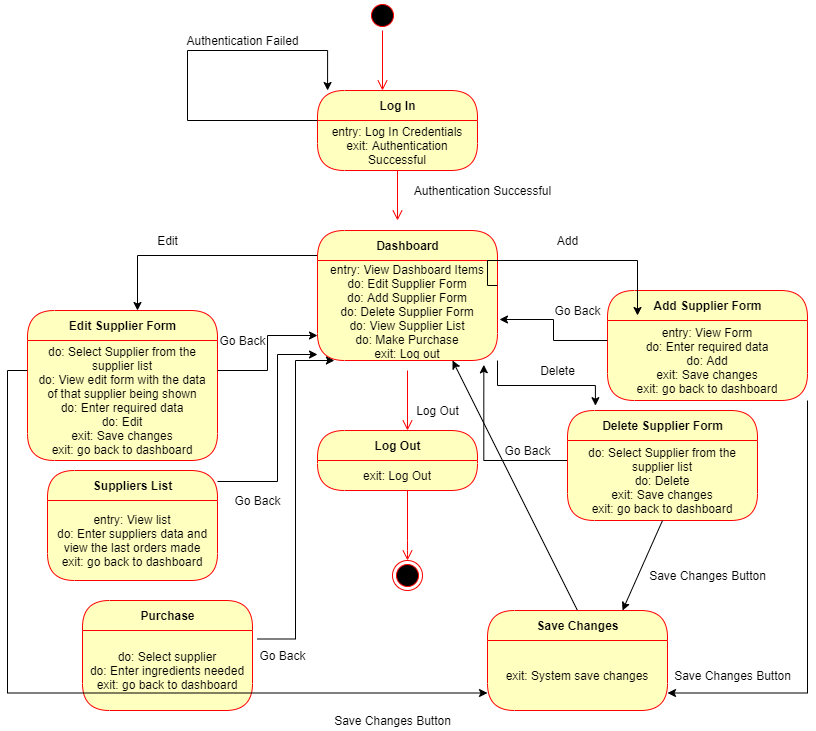

The diagram above was exported from draw.io. Its source (the exported page's mxGraphModel, read from the mxfile embedded in the PNG):
<mxGraphModel dx="1718" dy="393" grid="1" gridSize="10" guides="1" tooltips="1" connect="1" arrows="1" fold="1" page="1" pageScale="1" pageWidth="850" pageHeight="1100" math="0" shadow="0">
  <root>
    <mxCell id="0" />
    <mxCell id="1" parent="0" />
    <mxCell id="881NcdUMkefaSIoyBthv-1" value="" style="ellipse;html=1;shape=startState;fillColor=#000000;strokeColor=#ff0000;" parent="1" vertex="1">
      <mxGeometry x="360" y="10" width="30" height="30" as="geometry" />
    </mxCell>
    <mxCell id="881NcdUMkefaSIoyBthv-2" value="" style="edgeStyle=orthogonalEdgeStyle;html=1;verticalAlign=bottom;endArrow=open;endSize=8;strokeColor=#ff0000;" parent="1" source="881NcdUMkefaSIoyBthv-1" edge="1">
      <mxGeometry relative="1" as="geometry">
        <mxPoint x="375" y="100" as="targetPoint" />
      </mxGeometry>
    </mxCell>
    <mxCell id="881NcdUMkefaSIoyBthv-3" value="Log In" style="swimlane;html=1;fontStyle=1;align=center;verticalAlign=middle;childLayout=stackLayout;horizontal=1;startSize=30;horizontalStack=0;resizeParent=0;resizeLast=1;container=0;fontColor=#000000;collapsible=0;rounded=1;arcSize=30;strokeColor=#ff0000;fillColor=#ffffc0;swimlaneFillColor=#ffffc0;dropTarget=0;" parent="1" vertex="1">
      <mxGeometry x="310" y="100" width="160" height="80" as="geometry" />
    </mxCell>
    <mxCell id="881NcdUMkefaSIoyBthv-4" value="entry: Log In Credentials&lt;br&gt;exit: Authentication Successful" style="text;html=1;strokeColor=none;fillColor=none;align=center;verticalAlign=middle;spacingLeft=4;spacingRight=4;whiteSpace=wrap;overflow=hidden;rotatable=0;fontColor=#000000;" parent="881NcdUMkefaSIoyBthv-3" vertex="1">
      <mxGeometry y="30" width="160" height="50" as="geometry" />
    </mxCell>
    <mxCell id="881NcdUMkefaSIoyBthv-6" style="edgeStyle=orthogonalEdgeStyle;rounded=0;orthogonalLoop=1;jettySize=auto;html=1;exitX=0;exitY=0;exitDx=0;exitDy=0;entryX=0.063;entryY=0;entryDx=0;entryDy=0;entryPerimeter=0;" parent="881NcdUMkefaSIoyBthv-3" source="881NcdUMkefaSIoyBthv-4" target="881NcdUMkefaSIoyBthv-3" edge="1">
      <mxGeometry relative="1" as="geometry">
        <mxPoint x="-90" y="-80" as="targetPoint" />
        <Array as="points">
          <mxPoint x="-130" y="30" />
          <mxPoint x="-130" y="-40" />
          <mxPoint x="10" y="-40" />
        </Array>
      </mxGeometry>
    </mxCell>
    <mxCell id="881NcdUMkefaSIoyBthv-5" value="" style="edgeStyle=orthogonalEdgeStyle;html=1;verticalAlign=bottom;endArrow=open;endSize=8;strokeColor=#ff0000;" parent="1" source="881NcdUMkefaSIoyBthv-3" edge="1">
      <mxGeometry relative="1" as="geometry">
        <mxPoint x="390" y="230" as="targetPoint" />
      </mxGeometry>
    </mxCell>
    <mxCell id="881NcdUMkefaSIoyBthv-7" value="Authentication Failed" style="text;html=1;align=center;verticalAlign=middle;resizable=0;points=[];autosize=1;strokeColor=none;" parent="1" vertex="1">
      <mxGeometry x="170" y="40" width="130" height="20" as="geometry" />
    </mxCell>
    <mxCell id="881NcdUMkefaSIoyBthv-8" value="Authentication Successful" style="text;html=1;align=center;verticalAlign=middle;resizable=0;points=[];autosize=1;strokeColor=none;" parent="1" vertex="1">
      <mxGeometry x="400" y="190" width="150" height="20" as="geometry" />
    </mxCell>
    <mxCell id="881NcdUMkefaSIoyBthv-23" style="edgeStyle=orthogonalEdgeStyle;rounded=0;orthogonalLoop=1;jettySize=auto;html=1;exitX=0;exitY=0.25;exitDx=0;exitDy=0;" parent="1" source="881NcdUMkefaSIoyBthv-9" edge="1">
      <mxGeometry relative="1" as="geometry">
        <mxPoint x="130" y="320" as="targetPoint" />
        <Array as="points">
          <mxPoint x="130" y="265" />
          <mxPoint x="130" y="320" />
        </Array>
      </mxGeometry>
    </mxCell>
    <mxCell id="881NcdUMkefaSIoyBthv-9" value="Dashboard" style="swimlane;html=1;fontStyle=1;align=center;verticalAlign=middle;childLayout=stackLayout;horizontal=1;startSize=30;horizontalStack=0;resizeParent=0;resizeLast=1;container=0;fontColor=#000000;collapsible=0;rounded=1;arcSize=30;strokeColor=#ff0000;fillColor=#ffffc0;swimlaneFillColor=#ffffc0;dropTarget=0;" parent="1" vertex="1">
      <mxGeometry x="310" y="240" width="180" height="130" as="geometry" />
    </mxCell>
    <mxCell id="881NcdUMkefaSIoyBthv-10" value="entry: View Dashboard Items&lt;br&gt;do: Edit Supplier Form&lt;br&gt;do: Add Supplier Form&lt;br&gt;do: Delete Supplier Form&lt;br&gt;do: View Supplier List&lt;br&gt;do: Make Purchase&lt;br&gt;exit: Log out" style="text;html=1;strokeColor=none;fillColor=none;align=center;verticalAlign=middle;spacingLeft=4;spacingRight=4;whiteSpace=wrap;overflow=hidden;rotatable=0;fontColor=#000000;" parent="881NcdUMkefaSIoyBthv-9" vertex="1">
      <mxGeometry y="30" width="180" height="100" as="geometry" />
    </mxCell>
    <mxCell id="881NcdUMkefaSIoyBthv-43" value="entry: View Dashboard Items&lt;br&gt;do: Edit Supplier Form&lt;br&gt;do: Add Supplier Form&lt;br&gt;do: Delete Supplier Form&lt;br&gt;do: View Supplier List&lt;br&gt;do: Make Purchase&lt;br&gt;" style="text;html=1;strokeColor=none;fillColor=none;align=center;verticalAlign=middle;spacingLeft=4;spacingRight=4;whiteSpace=wrap;overflow=hidden;rotatable=0;fontColor=#000000;" parent="881NcdUMkefaSIoyBthv-9" vertex="1">
      <mxGeometry y="130" width="180" as="geometry" />
    </mxCell>
    <mxCell id="881NcdUMkefaSIoyBthv-14" value="Edit Supplier Form" style="swimlane;html=1;fontStyle=1;align=center;verticalAlign=middle;childLayout=stackLayout;horizontal=1;startSize=30;horizontalStack=0;resizeParent=0;resizeLast=1;container=0;fontColor=#000000;collapsible=0;rounded=1;arcSize=30;strokeColor=#ff0000;fillColor=#ffffc0;swimlaneFillColor=#ffffc0;dropTarget=0;" parent="1" vertex="1">
      <mxGeometry x="20" y="320" width="190" height="150" as="geometry" />
    </mxCell>
    <mxCell id="881NcdUMkefaSIoyBthv-15" value="do: Select Supplier from the supplier list&lt;br&gt;do: View edit form with the data of that supplier being shown&lt;br&gt;do: Enter required data&lt;br&gt;do: Edit&lt;br&gt;exit: Save changes&lt;br&gt;exit: go back to dashboard" style="text;html=1;strokeColor=none;fillColor=none;align=center;verticalAlign=middle;spacingLeft=4;spacingRight=4;whiteSpace=wrap;overflow=hidden;rotatable=0;fontColor=#000000;" parent="881NcdUMkefaSIoyBthv-14" vertex="1">
      <mxGeometry y="30" width="190" height="120" as="geometry" />
    </mxCell>
    <mxCell id="881NcdUMkefaSIoyBthv-19" value="" style="edgeStyle=orthogonalEdgeStyle;html=1;verticalAlign=bottom;endArrow=open;endSize=8;strokeColor=#ff0000;" parent="1" edge="1">
      <mxGeometry relative="1" as="geometry">
        <mxPoint x="400" y="440" as="targetPoint" />
        <mxPoint x="400" y="380" as="sourcePoint" />
      </mxGeometry>
    </mxCell>
    <mxCell id="881NcdUMkefaSIoyBthv-20" value="Go Back" style="text;html=1;align=center;verticalAlign=middle;resizable=0;points=[];autosize=1;strokeColor=none;" parent="1" vertex="1">
      <mxGeometry x="205" y="340" width="60" height="20" as="geometry" />
    </mxCell>
    <mxCell id="881NcdUMkefaSIoyBthv-24" value="Edit" style="text;html=1;align=center;verticalAlign=middle;resizable=0;points=[];autosize=1;strokeColor=none;" parent="1" vertex="1">
      <mxGeometry x="140" y="240" width="40" height="20" as="geometry" />
    </mxCell>
    <mxCell id="881NcdUMkefaSIoyBthv-25" value="Add Supplier Form" style="swimlane;html=1;fontStyle=1;align=center;verticalAlign=middle;childLayout=stackLayout;horizontal=1;startSize=30;horizontalStack=0;resizeParent=0;resizeLast=1;container=0;fontColor=#000000;collapsible=0;rounded=1;arcSize=30;strokeColor=#ff0000;fillColor=#ffffc0;swimlaneFillColor=#ffffc0;dropTarget=0;" parent="1" vertex="1">
      <mxGeometry x="600" y="300" width="200" height="110" as="geometry" />
    </mxCell>
    <mxCell id="881NcdUMkefaSIoyBthv-26" value="entry: View Form&lt;br&gt;do: Enter required data&lt;br&gt;do: Add&lt;br&gt;exit: Save changes&lt;br&gt;exit: go back to dashboard" style="text;html=1;strokeColor=none;fillColor=none;align=center;verticalAlign=middle;spacingLeft=4;spacingRight=4;whiteSpace=wrap;overflow=hidden;rotatable=0;fontColor=#000000;" parent="881NcdUMkefaSIoyBthv-25" vertex="1">
      <mxGeometry y="30" width="200" height="80" as="geometry" />
    </mxCell>
    <mxCell id="881NcdUMkefaSIoyBthv-27" style="edgeStyle=orthogonalEdgeStyle;rounded=0;orthogonalLoop=1;jettySize=auto;html=1;exitX=1;exitY=0.25;exitDx=0;exitDy=0;" parent="1" source="881NcdUMkefaSIoyBthv-10" edge="1">
      <mxGeometry relative="1" as="geometry">
        <mxPoint x="630" y="325" as="targetPoint" />
        <mxPoint x="810" y="270" as="sourcePoint" />
        <Array as="points">
          <mxPoint x="480" y="295" />
          <mxPoint x="480" y="270" />
          <mxPoint x="630" y="270" />
        </Array>
      </mxGeometry>
    </mxCell>
    <mxCell id="881NcdUMkefaSIoyBthv-29" value="Add" style="text;html=1;align=center;verticalAlign=middle;resizable=0;points=[];autosize=1;strokeColor=none;" parent="1" vertex="1">
      <mxGeometry x="540" y="240" width="40" height="20" as="geometry" />
    </mxCell>
    <mxCell id="881NcdUMkefaSIoyBthv-31" value="Go Back" style="text;html=1;align=center;verticalAlign=middle;resizable=0;points=[];autosize=1;strokeColor=none;" parent="1" vertex="1">
      <mxGeometry x="540" y="310" width="60" height="20" as="geometry" />
    </mxCell>
    <mxCell id="881NcdUMkefaSIoyBthv-36" style="edgeStyle=orthogonalEdgeStyle;rounded=0;orthogonalLoop=1;jettySize=auto;html=1;entryX=0.924;entryY=1.043;entryDx=0;entryDy=0;entryPerimeter=0;" parent="1" source="881NcdUMkefaSIoyBthv-32" target="881NcdUMkefaSIoyBthv-10" edge="1">
      <mxGeometry relative="1" as="geometry">
        <Array as="points">
          <mxPoint x="495" y="470" />
          <mxPoint x="467" y="470" />
        </Array>
      </mxGeometry>
    </mxCell>
    <mxCell id="881NcdUMkefaSIoyBthv-32" value="Delete Supplier Form" style="swimlane;html=1;fontStyle=1;align=center;verticalAlign=middle;childLayout=stackLayout;horizontal=1;startSize=30;horizontalStack=0;resizeParent=0;resizeLast=1;container=0;fontColor=#000000;collapsible=0;rounded=1;arcSize=30;strokeColor=#ff0000;fillColor=#ffffc0;swimlaneFillColor=#ffffc0;dropTarget=0;" parent="1" vertex="1">
      <mxGeometry x="560" y="420" width="190" height="110" as="geometry" />
    </mxCell>
    <mxCell id="881NcdUMkefaSIoyBthv-33" value="do: Select Supplier from the supplier list&lt;br&gt;do: Delete&lt;br&gt;exit: Save changes&lt;br&gt;exit: go back to dashboard" style="text;html=1;strokeColor=none;fillColor=none;align=center;verticalAlign=middle;spacingLeft=4;spacingRight=4;whiteSpace=wrap;overflow=hidden;rotatable=0;fontColor=#000000;" parent="881NcdUMkefaSIoyBthv-32" vertex="1">
      <mxGeometry y="30" width="190" height="80" as="geometry" />
    </mxCell>
    <mxCell id="881NcdUMkefaSIoyBthv-37" value="Go Back" style="text;html=1;align=center;verticalAlign=middle;resizable=0;points=[];autosize=1;strokeColor=none;" parent="1" vertex="1">
      <mxGeometry x="490" y="450" width="60" height="20" as="geometry" />
    </mxCell>
    <mxCell id="881NcdUMkefaSIoyBthv-44" style="edgeStyle=elbowEdgeStyle;rounded=0;orthogonalLoop=1;jettySize=auto;html=1;exitX=1;exitY=0.25;exitDx=0;exitDy=0;entryX=0;entryY=0.75;entryDx=0;entryDy=0;" parent="1" source="881NcdUMkefaSIoyBthv-15" target="881NcdUMkefaSIoyBthv-10" edge="1">
      <mxGeometry relative="1" as="geometry" />
    </mxCell>
    <mxCell id="881NcdUMkefaSIoyBthv-45" style="edgeStyle=elbowEdgeStyle;rounded=0;orthogonalLoop=1;jettySize=auto;html=1;exitX=0;exitY=0.25;exitDx=0;exitDy=0;entryX=1.011;entryY=0.59;entryDx=0;entryDy=0;entryPerimeter=0;" parent="1" source="881NcdUMkefaSIoyBthv-26" target="881NcdUMkefaSIoyBthv-10" edge="1">
      <mxGeometry relative="1" as="geometry" />
    </mxCell>
    <mxCell id="LjydC4n17prAK70W37aT-6" value="Log Out" style="swimlane;html=1;fontStyle=1;align=center;verticalAlign=middle;childLayout=stackLayout;horizontal=1;startSize=30;horizontalStack=0;resizeParent=0;resizeLast=1;container=0;fontColor=#000000;collapsible=0;rounded=1;arcSize=30;strokeColor=#ff0000;fillColor=#ffffc0;swimlaneFillColor=#ffffc0;dropTarget=0;" parent="1" vertex="1">
      <mxGeometry x="310" y="440" width="160" height="60" as="geometry" />
    </mxCell>
    <mxCell id="LjydC4n17prAK70W37aT-7" value="exit: Log Out" style="text;html=1;strokeColor=none;fillColor=none;align=center;verticalAlign=middle;spacingLeft=4;spacingRight=4;whiteSpace=wrap;overflow=hidden;rotatable=0;fontColor=#000000;" parent="LjydC4n17prAK70W37aT-6" vertex="1">
      <mxGeometry y="30" width="160" height="30" as="geometry" />
    </mxCell>
    <mxCell id="LjydC4n17prAK70W37aT-8" value="" style="edgeStyle=orthogonalEdgeStyle;html=1;verticalAlign=bottom;endArrow=open;endSize=8;strokeColor=#ff0000;" parent="1" source="LjydC4n17prAK70W37aT-6" edge="1">
      <mxGeometry relative="1" as="geometry">
        <mxPoint x="400" y="570" as="targetPoint" />
        <Array as="points">
          <mxPoint x="400" y="560" />
        </Array>
      </mxGeometry>
    </mxCell>
    <mxCell id="LjydC4n17prAK70W37aT-11" value="" style="ellipse;html=1;shape=endState;fillColor=#000000;strokeColor=#ff0000;" parent="1" vertex="1">
      <mxGeometry x="385" y="570" width="30" height="30" as="geometry" />
    </mxCell>
    <mxCell id="LjydC4n17prAK70W37aT-12" value="Log Out" style="text;html=1;align=center;verticalAlign=middle;resizable=0;points=[];autosize=1;strokeColor=none;" parent="1" vertex="1">
      <mxGeometry x="400" y="410" width="60" height="20" as="geometry" />
    </mxCell>
    <mxCell id="LjydC4n17prAK70W37aT-13" value="Suppliers List" style="swimlane;html=1;fontStyle=1;align=center;verticalAlign=middle;childLayout=stackLayout;horizontal=1;startSize=30;horizontalStack=0;resizeParent=0;resizeLast=1;container=0;fontColor=#000000;collapsible=0;rounded=1;arcSize=30;strokeColor=#ff0000;fillColor=#ffffc0;swimlaneFillColor=#ffffc0;dropTarget=0;" parent="1" vertex="1">
      <mxGeometry x="40" y="480" width="170" height="110" as="geometry" />
    </mxCell>
    <mxCell id="LjydC4n17prAK70W37aT-14" value="entry: View list&lt;br&gt;do: Enter suppliers data and view the last orders made&lt;br&gt;exit: go back to dashboard" style="text;html=1;strokeColor=none;fillColor=none;align=center;verticalAlign=middle;spacingLeft=4;spacingRight=4;whiteSpace=wrap;overflow=hidden;rotatable=0;fontColor=#000000;" parent="LjydC4n17prAK70W37aT-13" vertex="1">
      <mxGeometry y="30" width="170" height="80" as="geometry" />
    </mxCell>
    <mxCell id="LjydC4n17prAK70W37aT-15" style="edgeStyle=elbowEdgeStyle;rounded=0;orthogonalLoop=1;jettySize=auto;html=1;exitX=1;exitY=0.25;exitDx=0;exitDy=0;entryX=0;entryY=0.94;entryDx=0;entryDy=0;entryPerimeter=0;" parent="1" target="881NcdUMkefaSIoyBthv-10" edge="1">
      <mxGeometry relative="1" as="geometry">
        <mxPoint x="210" y="491" as="sourcePoint" />
        <mxPoint x="330" y="490" as="targetPoint" />
        <Array as="points">
          <mxPoint x="270" y="480" />
          <mxPoint x="540" y="720" />
        </Array>
      </mxGeometry>
    </mxCell>
    <mxCell id="LjydC4n17prAK70W37aT-17" style="edgeStyle=orthogonalEdgeStyle;rounded=0;orthogonalLoop=1;jettySize=auto;html=1;exitX=1;exitY=1;exitDx=0;exitDy=0;entryX=0.147;entryY=-0.044;entryDx=0;entryDy=0;entryPerimeter=0;" parent="1" source="881NcdUMkefaSIoyBthv-10" target="881NcdUMkefaSIoyBthv-32" edge="1">
      <mxGeometry relative="1" as="geometry" />
    </mxCell>
    <mxCell id="LjydC4n17prAK70W37aT-18" value="Delete" style="text;html=1;align=center;verticalAlign=middle;resizable=0;points=[];autosize=1;strokeColor=none;" parent="1" vertex="1">
      <mxGeometry x="525" y="370" width="50" height="20" as="geometry" />
    </mxCell>
    <mxCell id="LjydC4n17prAK70W37aT-19" value="Go Back" style="text;html=1;align=center;verticalAlign=middle;resizable=0;points=[];autosize=1;strokeColor=none;" parent="1" vertex="1">
      <mxGeometry x="220" y="500" width="60" height="20" as="geometry" />
    </mxCell>
    <mxCell id="Lf01Zlx-ksbN_ijdkGyv-1" value="Purchase" style="swimlane;html=1;fontStyle=1;align=center;verticalAlign=middle;childLayout=stackLayout;horizontal=1;startSize=30;horizontalStack=0;resizeParent=0;resizeLast=1;container=0;fontColor=#000000;collapsible=0;rounded=1;arcSize=30;strokeColor=#ff0000;fillColor=#ffffc0;swimlaneFillColor=#ffffc0;dropTarget=0;" parent="1" vertex="1">
      <mxGeometry x="75" y="610" width="170" height="110" as="geometry" />
    </mxCell>
    <mxCell id="Lf01Zlx-ksbN_ijdkGyv-2" value="do: Select supplier&lt;br&gt;do: Enter ingredients needed&lt;br&gt;exit: go back to dashboard" style="text;html=1;strokeColor=none;fillColor=none;align=center;verticalAlign=middle;spacingLeft=4;spacingRight=4;whiteSpace=wrap;overflow=hidden;rotatable=0;fontColor=#000000;" parent="Lf01Zlx-ksbN_ijdkGyv-1" vertex="1">
      <mxGeometry y="30" width="170" height="80" as="geometry" />
    </mxCell>
    <mxCell id="Lf01Zlx-ksbN_ijdkGyv-3" style="edgeStyle=elbowEdgeStyle;rounded=0;orthogonalLoop=1;jettySize=auto;html=1;exitX=1;exitY=0.25;exitDx=0;exitDy=0;entryX=0.094;entryY=0;entryDx=0;entryDy=0;entryPerimeter=0;" parent="1" target="881NcdUMkefaSIoyBthv-43" edge="1">
      <mxGeometry relative="1" as="geometry">
        <mxPoint x="250" y="648.5" as="sourcePoint" />
        <mxPoint x="350" y="521.5" as="targetPoint" />
      </mxGeometry>
    </mxCell>
    <mxCell id="Lf01Zlx-ksbN_ijdkGyv-4" value="Go Back" style="text;html=1;align=center;verticalAlign=middle;resizable=0;points=[];autosize=1;strokeColor=none;" parent="1" vertex="1">
      <mxGeometry x="245" y="655" width="60" height="20" as="geometry" />
    </mxCell>
    <mxCell id="RSCg5RwLnJTKfuW68pQZ-12" style="edgeStyle=none;rounded=0;orthogonalLoop=1;jettySize=auto;html=1;exitX=0.5;exitY=0;exitDx=0;exitDy=0;entryX=0.75;entryY=1;entryDx=0;entryDy=0;" edge="1" parent="1" source="RSCg5RwLnJTKfuW68pQZ-1" target="881NcdUMkefaSIoyBthv-10">
      <mxGeometry relative="1" as="geometry" />
    </mxCell>
    <mxCell id="RSCg5RwLnJTKfuW68pQZ-1" value="Save Changes" style="swimlane;html=1;fontStyle=1;align=center;verticalAlign=middle;childLayout=stackLayout;horizontal=1;startSize=30;horizontalStack=0;resizeParent=0;resizeLast=1;container=0;fontColor=#000000;collapsible=0;rounded=1;arcSize=30;strokeColor=#ff0000;fillColor=#ffffc0;swimlaneFillColor=#ffffc0;dropTarget=0;" vertex="1" parent="1">
      <mxGeometry x="480" y="620" width="180" height="100" as="geometry" />
    </mxCell>
    <mxCell id="RSCg5RwLnJTKfuW68pQZ-2" value="exit: System save changes" style="text;html=1;strokeColor=none;fillColor=none;align=center;verticalAlign=middle;spacingLeft=4;spacingRight=4;whiteSpace=wrap;overflow=hidden;rotatable=0;fontColor=#000000;" vertex="1" parent="RSCg5RwLnJTKfuW68pQZ-1">
      <mxGeometry y="30" width="180" height="70" as="geometry" />
    </mxCell>
    <mxCell id="RSCg5RwLnJTKfuW68pQZ-3" value="exit: System save changes" style="text;html=1;strokeColor=none;fillColor=none;align=center;verticalAlign=middle;spacingLeft=4;spacingRight=4;whiteSpace=wrap;overflow=hidden;rotatable=0;fontColor=#000000;" vertex="1" parent="RSCg5RwLnJTKfuW68pQZ-1">
      <mxGeometry y="100" width="180" as="geometry" />
    </mxCell>
    <mxCell id="RSCg5RwLnJTKfuW68pQZ-4" value="Save Changes Button" style="text;html=1;align=center;verticalAlign=middle;resizable=0;points=[];autosize=1;strokeColor=none;" vertex="1" parent="1">
      <mxGeometry x="660" y="675" width="130" height="20" as="geometry" />
    </mxCell>
    <mxCell id="RSCg5RwLnJTKfuW68pQZ-5" value="Save Changes Button" style="text;html=1;align=center;verticalAlign=middle;resizable=0;points=[];autosize=1;strokeColor=none;" vertex="1" parent="1">
      <mxGeometry x="635" y="575" width="130" height="20" as="geometry" />
    </mxCell>
    <mxCell id="RSCg5RwLnJTKfuW68pQZ-6" value="Save Changes Button" style="text;html=1;align=center;verticalAlign=middle;resizable=0;points=[];autosize=1;strokeColor=none;" vertex="1" parent="1">
      <mxGeometry x="320" y="720" width="130" height="20" as="geometry" />
    </mxCell>
    <mxCell id="RSCg5RwLnJTKfuW68pQZ-8" style="edgeStyle=orthogonalEdgeStyle;rounded=0;orthogonalLoop=1;jettySize=auto;html=1;exitX=1;exitY=1;exitDx=0;exitDy=0;entryX=1;entryY=0.75;entryDx=0;entryDy=0;" edge="1" parent="1" source="881NcdUMkefaSIoyBthv-26" target="RSCg5RwLnJTKfuW68pQZ-2">
      <mxGeometry relative="1" as="geometry" />
    </mxCell>
    <mxCell id="RSCg5RwLnJTKfuW68pQZ-9" style="edgeStyle=none;rounded=0;orthogonalLoop=1;jettySize=auto;html=1;exitX=0.5;exitY=1;exitDx=0;exitDy=0;entryX=0.75;entryY=0;entryDx=0;entryDy=0;" edge="1" parent="1" source="881NcdUMkefaSIoyBthv-33" target="RSCg5RwLnJTKfuW68pQZ-1">
      <mxGeometry relative="1" as="geometry" />
    </mxCell>
    <mxCell id="RSCg5RwLnJTKfuW68pQZ-10" style="edgeStyle=orthogonalEdgeStyle;rounded=0;orthogonalLoop=1;jettySize=auto;html=1;exitX=0;exitY=0.25;exitDx=0;exitDy=0;entryX=0;entryY=0.75;entryDx=0;entryDy=0;" edge="1" parent="1" source="881NcdUMkefaSIoyBthv-15" target="RSCg5RwLnJTKfuW68pQZ-2">
      <mxGeometry relative="1" as="geometry" />
    </mxCell>
  </root>
</mxGraphModel>